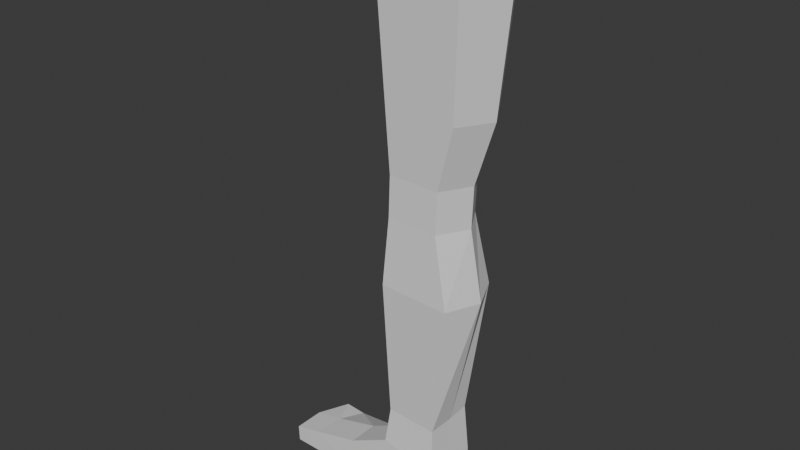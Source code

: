 # Source: leg.blend  (saved by Blender 5.1.30; exported with 4.5.12 LTS)
import bpy
from mathutils import Matrix  # noqa: F401  (used for matrix-valued properties, if any)

bpy.ops.wm.read_factory_settings(use_empty=True)
scene = bpy.context.scene
scene.name = 'Scene'

# ---- collections
col_collection = bpy.data.collections.new('Collection'); scene.collection.children.link(col_collection)

# ---- world
world_world = bpy.data.worlds.new('World'); scene.world = world_world
world_world.use_nodes = True; world_world.node_tree.nodes.clear()
_N = world_world.node_tree.nodes; _L = world_world.node_tree.links
n0 = _N.new('ShaderNodeOutputWorld'); n0.name = 'World Output'; n0.location = (200, 100)
n1 = _N.new('ShaderNodeBackground'); n1.name = 'Background'; n1.location = (-200, 100)
n1.inputs[0].default_value = (0.05088, 0.05088, 0.05088, 1.0)
_L.new(n1.outputs[0], n0.inputs[0])
n0.is_active_output = True
world_world.color = (0.05088, 0.05088, 0.05088)
world_world.sun_shadow_jitter_overblur = 0.0

# ---- meshes
me_cube_001 = bpy.data.meshes.new('Cube.001')
me_cube_001.from_pydata([(-1.0, -1.0, 0.0), (-1.0, -1.0, 1.182), (-1.0, 1.0, 0.0), (-1.077, 1.0, 0.6187), (1.0, -1.0, 0.0), (0.4999, -0.8799, 3.057), (1.0, 1.0, 0.0), (0.5771, 0.8622, 3.036), (-2.32, 0.9974, 0.02215), (-2.614, -0.9804, -0.02196), (-2.615, -0.9974, 0.7531), (-2.322, 0.9804, 0.5094), (-2.984, 0.9763, 0.0388), (-3.498, -0.955, -0.03838), (-3.501, -0.9763, 0.5153), (-2.987, 0.955, 0.5925), (2.122, 0.7577, 3.033), (2.249, 0.816, 0.0), (2.249, -1.0, 0.0), (2.129, -0.8799, 2.996), (-1.0, 0.0, 0.0), (-1.0, 0.0, 1.182), (1.0, 0.0, 0.0), (0.4346, -0.003327, 3.093), (-2.467, 0.008534, 9.465e-05), (-2.469, -0.008534, 0.7752), (-3.458, 0.01066, 0.0002093), (-3.461, -0.01066, 0.5539), (2.249, 0.0, 0.0), (2.122, 0.003235, 2.966), (0.3828, 0.0, 1.898), (0.3828, -1.0, 1.898), (2.249, 0.0, 1.433), (2.249, -1.0, 1.433), (2.249, 0.816, 1.433), (0.4595, 1.0, 0.8736), (0.2014, -0.02036, 7.636), (3.123, -0.01193, 7.478), (0.4491, -1.146, 7.596), (2.71, -1.146, 7.517), (2.701, 0.9571, 7.565), (0.5482, 1.091, 7.569), (0.3356, -0.03984, 9.856), (2.718, -0.03189, 9.703), (0.653, -1.102, 9.814), (2.234, -1.032, 9.741), (2.226, 0.8125, 9.783), (0.7466, 1.009, 9.789), (0.3923, -0.04749, 11.18), (2.775, -0.03954, 11.03), (0.7097, -1.11, 11.14), (2.291, -1.04, 11.06), (2.282, 0.8049, 11.11), (0.8033, 1.001, 11.11), (0.1353, -0.07698, 18.12), (3.93, -0.06561, 17.9), (0.5892, -1.596, 18.06), (3.237, -1.496, 17.95), (3.225, 1.142, 18.01), (0.7231, 1.423, 18.02), (0.3427, -0.0408, 10.02), (0.3498, -0.04176, 10.19), (0.3569, -0.04271, 10.35), (0.364, -0.04367, 10.52), (0.3711, -0.04462, 10.68), (0.3781, -0.04558, 10.85), (0.3852, -0.04654, 11.01), (0.7962, 1.002, 10.95), (0.7891, 1.003, 10.78), (0.782, 1.004, 10.62), (0.775, 1.005, 10.45), (0.7679, 1.006, 10.29), (0.7608, 1.007, 10.12), (0.7537, 1.008, 9.955), (2.241, -1.033, 9.907), (2.248, -1.034, 10.07), (2.255, -1.035, 10.24), (2.262, -1.036, 10.4), (2.269, -1.037, 10.57), (2.276, -1.038, 10.73), (2.283, -1.039, 10.9), (0.7027, -1.109, 10.97), (0.6956, -1.108, 10.81), (0.6885, -1.107, 10.64), (0.6814, -1.106, 10.48), (0.6743, -1.105, 10.31), (0.6672, -1.104, 10.14), (0.6601, -1.103, 9.979), (2.233, 0.8115, 9.949), (2.24, 0.8106, 10.11), (2.247, 0.8096, 10.28), (2.254, 0.8087, 10.45), (2.261, 0.8077, 10.61), (2.268, 0.8068, 10.78), (2.275, 0.8058, 10.94), (2.768, -0.03859, 10.86), (2.761, -0.03763, 10.7), (2.754, -0.03667, 10.53), (2.747, -0.03572, 10.36), (2.739, -0.03476, 10.2), (2.732, -0.0338, 10.03), (2.725, -0.03285, 9.869), (0.3995, -0.9828, 2.064), (0.4163, -0.9657, 2.229), (0.433, -0.9485, 2.395), (0.4497, -0.9314, 2.56), (0.4665, -0.9142, 2.726), (0.4832, -0.897, 2.891), (0.4272, -0.002851, 2.922), (0.4198, -0.002376, 2.752), (0.4124, -0.001901, 2.581), (0.405, -0.001426, 2.41), (0.3976, -0.0009504, 2.24), (0.3902, -0.0004752, 2.069), (2.231, 0.0004622, 1.652), (2.213, 0.0009244, 1.871), (2.195, 0.001387, 2.09), (2.176, 0.001849, 2.309), (2.158, 0.002311, 2.528), (2.14, 0.002773, 2.747), (2.146, -0.897, 2.772), (2.163, -0.9142, 2.549), (2.181, -0.9314, 2.326), (2.198, -0.9485, 2.103), (2.215, -0.9657, 1.879), (2.232, -0.9828, 1.656), (0.4763, 0.9803, 1.183), (0.4931, 0.9606, 1.492), (0.5099, 0.9409, 1.801), (0.5267, 0.9212, 2.11), (0.5435, 0.9015, 2.419), (0.5603, 0.8819, 2.728), (2.14, 0.7661, 2.804), (2.158, 0.7744, 2.576), (2.176, 0.7827, 2.347), (2.195, 0.7911, 2.119), (2.213, 0.7994, 1.89), (2.231, 0.8077, 1.661), (2.862, 0.9035, 13.13), (3.417, -0.04717, 13.04), (0.7798, 1.125, 13.13), (2.872, -1.173, 13.08), (0.3171, -0.05612, 13.21), (0.6745, -1.252, 13.16)], [], [(3, 2, 8, 11), (2, 3, 35, 6), (29, 16, 40, 37), (4, 31, 1, 0), (20, 22, 4, 0), (30, 21, 1, 31), (25, 11, 15, 27), (0, 1, 10, 9), (21, 3, 11, 25), (20, 0, 9, 24), (26, 27, 15, 12), (24, 9, 13, 26), (11, 8, 12, 15), (9, 10, 14, 13), (28, 32, 33, 18), (6, 35, 34, 17), (31, 4, 18, 33), (22, 6, 17, 28), (4, 22, 28, 18), (17, 34, 32, 28), (8, 24, 26, 12), (13, 14, 27, 26), (2, 20, 24, 8), (1, 21, 25, 10), (10, 25, 27, 14), (35, 3, 21, 30), (2, 6, 22, 20), (23, 5, 38, 36), (102, 113, 30, 31), (114, 125, 33, 32), (125, 102, 31, 33), (126, 137, 34, 35), (113, 126, 35, 30), (137, 114, 32, 34), (38, 39, 45, 44), (41, 36, 42, 47), (16, 7, 41, 40), (19, 29, 37, 39), (7, 23, 36, 41), (5, 19, 39, 38), (81, 80, 51, 50), (67, 66, 48, 53), (36, 38, 44, 42), (37, 40, 46, 43), (40, 41, 47, 46), (39, 37, 43, 45), (138, 140, 59, 58), (139, 138, 58, 55), (66, 81, 50, 48), (95, 94, 52, 49), (94, 67, 53, 52), (80, 95, 49, 51), (54, 56, 57, 55), (59, 54, 55, 58), (141, 139, 55, 57), (140, 142, 54, 59), (143, 141, 57, 56), (142, 143, 56, 54), (45, 43, 101, 74), (74, 101, 100, 75), (75, 100, 99, 76), (76, 99, 98, 77), (77, 98, 97, 78), (78, 97, 96, 79), (79, 96, 95, 80), (46, 47, 73, 88), (88, 73, 72, 89), (89, 72, 71, 90), (90, 71, 70, 91), (91, 70, 69, 92), (92, 69, 68, 93), (93, 68, 67, 94), (43, 46, 88, 101), (101, 88, 89, 100), (100, 89, 90, 99), (99, 90, 91, 98), (98, 91, 92, 97), (97, 92, 93, 96), (96, 93, 94, 95), (42, 44, 87, 60), (60, 87, 86, 61), (61, 86, 85, 62), (62, 85, 84, 63), (63, 84, 83, 64), (64, 83, 82, 65), (65, 82, 81, 66), (47, 42, 60, 73), (73, 60, 61, 72), (72, 61, 62, 71), (71, 62, 63, 70), (70, 63, 64, 69), (69, 64, 65, 68), (68, 65, 66, 67), (44, 45, 74, 87), (87, 74, 75, 86), (86, 75, 76, 85), (85, 76, 77, 84), (84, 77, 78, 83), (83, 78, 79, 82), (82, 79, 80, 81), (16, 29, 119, 132), (132, 119, 118, 133), (133, 118, 117, 134), (134, 117, 116, 135), (135, 116, 115, 136), (136, 115, 114, 137), (23, 7, 131, 108), (108, 131, 130, 109), (109, 130, 129, 110), (110, 129, 128, 111), (111, 128, 127, 112), (112, 127, 126, 113), (7, 16, 132, 131), (131, 132, 133, 130), (130, 133, 134, 129), (129, 134, 135, 128), (128, 135, 136, 127), (127, 136, 137, 126), (19, 5, 107, 120), (120, 107, 106, 121), (121, 106, 105, 122), (122, 105, 104, 123), (123, 104, 103, 124), (124, 103, 102, 125), (29, 19, 120, 119), (119, 120, 121, 118), (118, 121, 122, 117), (117, 122, 123, 116), (116, 123, 124, 115), (115, 124, 125, 114), (5, 23, 108, 107), (107, 108, 109, 106), (106, 109, 110, 105), (105, 110, 111, 104), (104, 111, 112, 103), (103, 112, 113, 102), (48, 50, 143, 142), (50, 51, 141, 143), (53, 48, 142, 140), (51, 49, 139, 141), (49, 52, 138, 139), (52, 53, 140, 138)])
_uv = me_cube_001.uv_layers.new(name='UVMap')
_uv.uv.foreach_set('vector', [0.625, 0.25, 0.375, 0.25, 0.375, 0.25, 0.625, 0.25, 0.375, 0.25, 0.625, 0.25, 0.625, 0.5, 0.375, 0.5, 0.625, 0.623, 0.625, 0.5351, 0.625, 0.5351, 0.625, 0.623, 0.375, 0.75, 0.625, 0.75, 0.625, 1.0, 0.375, 1.0, 0.125, 0.625, 0.375, 0.625, 0.375, 0.75, 0.125, 0.75, 0.625, 0.625, 0.875, 0.625, 0.875, 0.75, 0.625, 0.75, 0.875, 0.625, 0.875, 0.5, 0.875, 0.5, 0.875, 0.625, 0.375, 1.0, 0.625, 1.0, 0.625, 1.0, 0.375, 1.0, 0.875, 0.625, 0.875, 0.5, 0.875, 0.5, 0.875, 0.625, 0.125, 0.625, 0.125, 0.75, 0.125, 0.75, 0.125, 0.625, 0.375, 0.125, 0.625, 0.125, 0.625, 0.25, 0.375, 0.25, 0.125, 0.625, 0.125, 0.75, 0.125, 0.75, 0.125, 0.625, 0.625, 0.25, 0.375, 0.25, 0.375, 0.25, 0.625, 0.25, 0.375, 1.0, 0.625, 1.0, 0.625, 1.0, 0.375, 1.0, 0.375, 0.625, 0.625, 0.625, 0.625, 0.75, 0.375, 0.75, 0.375, 0.5, 0.625, 0.5, 0.625, 0.5, 0.375, 0.5, 0.625, 0.75, 0.375, 0.75, 0.375, 0.75, 0.625, 0.75, 0.375, 0.625, 0.375, 0.5, 0.375, 0.5, 0.375, 0.625, 0.375, 0.75, 0.375, 0.625, 0.375, 0.625, 0.375, 0.75, 0.375, 0.5, 0.625, 0.5, 0.625, 0.625, 0.375, 0.625, 0.125, 0.5, 0.125, 0.625, 0.125, 0.625, 0.125, 0.5, 0.375, 0.0, 0.625, 0.0, 0.625, 0.125, 0.375, 0.125, 0.125, 0.5, 0.125, 0.625, 0.125, 0.625, 0.125, 0.5, 0.875, 0.75, 0.875, 0.625, 0.875, 0.625, 0.875, 0.75, 0.875, 0.75, 0.875, 0.625, 0.875, 0.625, 0.875, 0.75, 0.625, 0.5, 0.875, 0.5, 0.875, 0.625, 0.625, 0.625, 0.125, 0.5, 0.375, 0.5, 0.375, 0.625, 0.125, 0.625, 0.625, 0.6272, 0.625, 0.7219, 0.625, 0.7219, 0.625, 0.6272, 0.625, 0.746, 0.625, 0.6253, 0.625, 0.625, 0.625, 0.75, 0.625, 0.6247, 0.625, 0.746, 0.625, 0.75, 0.625, 0.625, 0.625, 0.746, 0.625, 0.746, 0.625, 0.75, 0.625, 0.75, 0.625, 0.5032, 0.625, 0.505, 0.625, 0.5, 0.625, 0.5, 0.625, 0.6253, 0.625, 0.5032, 0.625, 0.5, 0.625, 0.625, 0.625, 0.505, 0.625, 0.6247, 0.625, 0.625, 0.625, 0.5, 0.625, 0.7219, 0.625, 0.7219, 0.625, 0.7219, 0.625, 0.7219, 0.625, 0.5227, 0.625, 0.6272, 0.625, 0.6272, 0.625, 0.5227, 0.625, 0.5351, 0.625, 0.5227, 0.625, 0.5227, 0.625, 0.5351, 0.625, 0.7219, 0.625, 0.623, 0.625, 0.623, 0.625, 0.7219, 0.625, 0.5227, 0.625, 0.6272, 0.625, 0.6272, 0.625, 0.5227, 0.625, 0.7219, 0.625, 0.7219, 0.625, 0.7219, 0.625, 0.7219, 0.625, 0.7219, 0.625, 0.7219, 0.625, 0.7219, 0.625, 0.7219, 0.625, 0.5227, 0.625, 0.6272, 0.625, 0.6272, 0.625, 0.5227, 0.625, 0.6272, 0.625, 0.7219, 0.625, 0.7219, 0.625, 0.6272, 0.625, 0.623, 0.625, 0.5351, 0.625, 0.5351, 0.625, 0.623, 0.625, 0.5351, 0.625, 0.5227, 0.625, 0.5227, 0.625, 0.5351, 0.625, 0.7219, 0.625, 0.623, 0.625, 0.623, 0.625, 0.7219, 0.625, 0.5351, 0.625, 0.5227, 0.625, 0.5227, 0.625, 0.5351, 0.625, 0.623, 0.625, 0.5351, 0.625, 0.5351, 0.625, 0.623, 0.625, 0.6272, 0.625, 0.7219, 0.625, 0.7219, 0.625, 0.6272, 0.625, 0.623, 0.625, 0.5351, 0.625, 0.5351, 0.625, 0.623, 0.625, 0.5351, 0.625, 0.5227, 0.625, 0.5227, 0.625, 0.5351, 0.625, 0.7219, 0.625, 0.623, 0.625, 0.623, 0.625, 0.7219, 0.625, 0.6272, 0.625, 0.7219, 0.625, 0.7219, 0.625, 0.623, 0.625, 0.5227, 0.625, 0.6272, 0.625, 0.623, 0.625, 0.5351, 0.625, 0.7219, 0.625, 0.623, 0.625, 0.623, 0.625, 0.7219, 0.625, 0.5227, 0.625, 0.6272, 0.625, 0.6272, 0.625, 0.5227, 0.625, 0.7219, 0.625, 0.7219, 0.625, 0.7219, 0.625, 0.7219, 0.625, 0.6272, 0.625, 0.7219, 0.625, 0.7219, 0.625, 0.6272, 0.625, 0.7219, 0.625, 0.623, 0.625, 0.623, 0.625, 0.7219, 0.625, 0.7219, 0.625, 0.623, 0.625, 0.623, 0.625, 0.7219, 0.625, 0.7219, 0.625, 0.623, 0.625, 0.623, 0.625, 0.7219, 0.625, 0.7219, 0.625, 0.623, 0.625, 0.623, 0.625, 0.7219, 0.625, 0.7219, 0.625, 0.623, 0.625, 0.623, 0.625, 0.7219, 0.625, 0.7219, 0.625, 0.623, 0.625, 0.623, 0.625, 0.7219, 0.625, 0.7219, 0.625, 0.623, 0.625, 0.623, 0.625, 0.7219, 0.625, 0.5351, 0.625, 0.5227, 0.625, 0.5227, 0.625, 0.5351, 0.625, 0.5351, 0.625, 0.5227, 0.625, 0.5227, 0.625, 0.5351, 0.625, 0.5351, 0.625, 0.5227, 0.625, 0.5227, 0.625, 0.5351, 0.625, 0.5351, 0.625, 0.5227, 0.625, 0.5227, 0.625, 0.5351, 0.625, 0.5351, 0.625, 0.5227, 0.625, 0.5227, 0.625, 0.5351, 0.625, 0.5351, 0.625, 0.5227, 0.625, 0.5227, 0.625, 0.5351, 0.625, 0.5351, 0.625, 0.5227, 0.625, 0.5227, 0.625, 0.5351, 0.625, 0.623, 0.625, 0.5351, 0.625, 0.5351, 0.625, 0.623, 0.625, 0.623, 0.625, 0.5351, 0.625, 0.5351, 0.625, 0.623, 0.625, 0.623, 0.625, 0.5351, 0.625, 0.5351, 0.625, 0.623, 0.625, 0.623, 0.625, 0.5351, 0.625, 0.5351, 0.625, 0.623, 0.625, 0.623, 0.625, 0.5351, 0.625, 0.5351, 0.625, 0.623, 0.625, 0.623, 0.625, 0.5351, 0.625, 0.5351, 0.625, 0.623, 0.625, 0.623, 0.625, 0.5351, 0.625, 0.5351, 0.625, 0.623, 0.625, 0.6272, 0.625, 0.7219, 0.625, 0.7219, 0.625, 0.6272, 0.625, 0.6272, 0.625, 0.7219, 0.625, 0.7219, 0.625, 0.6272, 0.625, 0.6272, 0.625, 0.7219, 0.625, 0.7219, 0.625, 0.6272, 0.625, 0.6272, 0.625, 0.7219, 0.625, 0.7219, 0.625, 0.6272, 0.625, 0.6272, 0.625, 0.7219, 0.625, 0.7219, 0.625, 0.6272, 0.625, 0.6272, 0.625, 0.7219, 0.625, 0.7219, 0.625, 0.6272, 0.625, 0.6272, 0.625, 0.7219, 0.625, 0.7219, 0.625, 0.6272, 0.625, 0.5227, 0.625, 0.6272, 0.625, 0.6272, 0.625, 0.5227, 0.625, 0.5227, 0.625, 0.6272, 0.625, 0.6272, 0.625, 0.5227, 0.625, 0.5227, 0.625, 0.6272, 0.625, 0.6272, 0.625, 0.5227, 0.625, 0.5227, 0.625, 0.6272, 0.625, 0.6272, 0.625, 0.5227, 0.625, 0.5227, 0.625, 0.6272, 0.625, 0.6272, 0.625, 0.5227, 0.625, 0.5227, 0.625, 0.6272, 0.625, 0.6272, 0.625, 0.5227, 0.625, 0.5227, 0.625, 0.6272, 0.625, 0.6272, 0.625, 0.5227, 0.625, 0.7219, 0.625, 0.7219, 0.625, 0.7219, 0.625, 0.7219, 0.625, 0.7219, 0.625, 0.7219, 0.625, 0.7219, 0.625, 0.7219, 0.625, 0.7219, 0.625, 0.7219, 0.625, 0.7219, 0.625, 0.7219, 0.625, 0.7219, 0.625, 0.7219, 0.625, 0.7219, 0.625, 0.7219, 0.625, 0.7219, 0.625, 0.7219, 0.625, 0.7219, 0.625, 0.7219, 0.625, 0.7219, 0.625, 0.7219, 0.625, 0.7219, 0.625, 0.7219, 0.625, 0.7219, 0.625, 0.7219, 0.625, 0.7219, 0.625, 0.7219, 0.625, 0.5351, 0.625, 0.623, 0.625, 0.6233, 0.625, 0.5301, 0.625, 0.5301, 0.625, 0.6233, 0.625, 0.6236, 0.625, 0.5251, 0.625, 0.5251, 0.625, 0.6236, 0.625, 0.6239, 0.625, 0.5201, 0.625, 0.5201, 0.625, 0.6239, 0.625, 0.6241, 0.625, 0.5151, 0.625, 0.5151, 0.625, 0.6241, 0.625, 0.6244, 0.625, 0.51, 0.625, 0.51, 0.625, 0.6244, 0.625, 0.6247, 0.625, 0.505, 0.625, 0.6272, 0.625, 0.5227, 0.625, 0.5195, 0.625, 0.6269, 0.625, 0.6269, 0.625, 0.5195, 0.625, 0.5162, 0.625, 0.6265, 0.625, 0.6265, 0.625, 0.5162, 0.625, 0.513, 0.625, 0.6262, 0.625, 0.6262, 0.625, 0.513, 0.625, 0.5097, 0.625, 0.6259, 0.625, 0.6259, 0.625, 0.5097, 0.625, 0.5065, 0.625, 0.6256, 0.625, 0.6256, 0.625, 0.5065, 0.625, 0.5032, 0.625, 0.6253, 0.625, 0.5227, 0.625, 0.5351, 0.625, 0.5301, 0.625, 0.5195, 0.625, 0.5195, 0.625, 0.5301, 0.625, 0.5251, 0.625, 0.5162, 0.625, 0.5162, 0.625, 0.5251, 0.625, 0.5201, 0.625, 0.513, 0.625, 0.513, 0.625, 0.5201, 0.625, 0.5151, 0.625, 0.5097, 0.625, 0.5097, 0.625, 0.5151, 0.625, 0.51, 0.625, 0.5065, 0.625, 0.5065, 0.625, 0.51, 0.625, 0.505, 0.625, 0.5032, 0.625, 0.7219, 0.625, 0.7219, 0.625, 0.7259, 0.625, 0.7259, 0.625, 0.7259, 0.625, 0.7259, 0.625, 0.73, 0.625, 0.73, 0.625, 0.73, 0.625, 0.73, 0.625, 0.734, 0.625, 0.734, 0.625, 0.734, 0.625, 0.734, 0.625, 0.738, 0.625, 0.738, 0.625, 0.738, 0.625, 0.738, 0.625, 0.742, 0.625, 0.742, 0.625, 0.742, 0.625, 0.742, 0.625, 0.746, 0.625, 0.746, 0.625, 0.623, 0.625, 0.7219, 0.625, 0.7259, 0.625, 0.6233, 0.625, 0.6233, 0.625, 0.7259, 0.625, 0.73, 0.625, 0.6236, 0.625, 0.6236, 0.625, 0.73, 0.625, 0.734, 0.625, 0.6239, 0.625, 0.6239, 0.625, 0.734, 0.625, 0.738, 0.625, 0.6241, 0.625, 0.6241, 0.625, 0.738, 0.625, 0.742, 0.625, 0.6244, 0.625, 0.6244, 0.625, 0.742, 0.625, 0.746, 0.625, 0.6247, 0.625, 0.7219, 0.625, 0.6272, 0.625, 0.6269, 0.625, 0.7259, 0.625, 0.7259, 0.625, 0.6269, 0.625, 0.6265, 0.625, 0.73, 0.625, 0.73, 0.625, 0.6265, 0.625, 0.6262, 0.625, 0.734, 0.625, 0.734, 0.625, 0.6262, 0.625, 0.6259, 0.625, 0.738, 0.625, 0.738, 0.625, 0.6259, 0.625, 0.6256, 0.625, 0.742, 0.625, 0.742, 0.625, 0.6256, 0.625, 0.6253, 0.625, 0.746, 0.625, 0.6272, 0.625, 0.7219, 0.625, 0.7219, 0.625, 0.6272, 0.625, 0.7219, 0.625, 0.7219, 0.625, 0.7219, 0.625, 0.7219, 0.625, 0.5227, 0.625, 0.6272, 0.625, 0.6272, 0.625, 0.5227, 0.625, 0.7219, 0.625, 0.623, 0.625, 0.623, 0.625, 0.7219, 0.625, 0.623, 0.625, 0.5351, 0.625, 0.5351, 0.625, 0.623, 0.625, 0.5351, 0.625, 0.5227, 0.625, 0.5227, 0.625, 0.5351])
me_cube_001.update()

# ---- objects
ob_cube = bpy.data.objects.new('Cube', me_cube_001)

# ---- transforms, parenting, visibility, modifiers, constraints
ob_cube.location = (0.0, 0.0, 0.0)

# ---- collection membership
col_collection.objects.link(ob_cube)

# ---- scene / render settings (as saved in the file)
scene.frame_start = 1; scene.frame_end = 250; scene.frame_set(1)
scene.render.engine = 'BLENDER_EEVEE_NEXT'
scene.render.bake_bias = 0.0
scene.render.bake_samples = 0
scene.cycles.sampling_pattern = 'TABULATED_SOBOL'
scene.eevee.use_volume_custom_range = False
bpy.context.view_layer.update()

# ---- added for rendering (the .blend has no active camera and no usable light): camera, sun
cam_auto = bpy.data.cameras.new('AutoCamera')
cam_auto.lens = 50.0
cam_auto.sensor_width = 36.0
cam_auto.clip_end = 1000.0
ob_auto_camera = bpy.data.objects.new('AutoCamera', cam_auto)
scene.collection.objects.link(ob_auto_camera)
ob_auto_camera.location = (18.5765, -22.1212, 23.7281)
ob_auto_camera.rotation_euler = (1.09748, -7.21219e-08, 0.694738)
scene.camera = ob_auto_camera
light_auto_sun = bpy.data.lights.new('AutoSun', 'SUN')
light_auto_sun.energy = 3.0
light_auto_sun.angle = 0.0523599
ob_auto_sun = bpy.data.objects.new('AutoSun', light_auto_sun)
scene.collection.objects.link(ob_auto_sun)
ob_auto_sun.rotation_euler = (0.872665, 0.174533, 0.523599)
bpy.context.view_layer.update()
